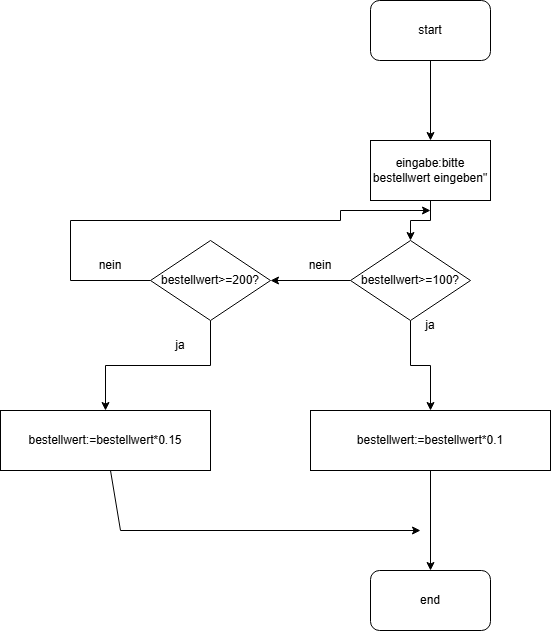

The diagram above was exported from draw.io. Its source (the exported page's mxGraphModel, read from the mxfile embedded in the PNG):
<mxGraphModel dx="1489" dy="413" grid="1" gridSize="10" guides="1" tooltips="1" connect="1" arrows="1" fold="1" page="1" pageScale="1" pageWidth="827" pageHeight="1169" math="0" shadow="0">
  <root>
    <mxCell id="0" />
    <mxCell id="1" parent="0" />
    <mxCell id="Uuc5DcZws31d42LmM_ka-3" edge="1" parent="1" source="Uuc5DcZws31d42LmM_ka-1" style="edgeStyle=orthogonalEdgeStyle;rounded=0;orthogonalLoop=1;jettySize=auto;html=1;entryX=0.5;entryY=0;entryDx=0;entryDy=0;" target="Uuc5DcZws31d42LmM_ka-4" value="">
      <mxGeometry relative="1" as="geometry">
        <mxPoint x="280" y="120" as="targetPoint" />
      </mxGeometry>
    </mxCell>
    <mxCell id="Uuc5DcZws31d42LmM_ka-1" parent="1" style="rounded=1;whiteSpace=wrap;html=1;" value="start" vertex="1">
      <mxGeometry height="60" width="120" x="220" y="30" as="geometry" />
    </mxCell>
    <mxCell id="Uuc5DcZws31d42LmM_ka-6" edge="1" parent="1" source="Uuc5DcZws31d42LmM_ka-4" style="edgeStyle=orthogonalEdgeStyle;rounded=0;orthogonalLoop=1;jettySize=auto;html=1;" target="Uuc5DcZws31d42LmM_ka-5" value="">
      <mxGeometry relative="1" as="geometry" />
    </mxCell>
    <mxCell id="Uuc5DcZws31d42LmM_ka-4" parent="1" style="rounded=0;whiteSpace=wrap;html=1;" value="eingabe:bitte bestellwert eingeben&quot;" vertex="1">
      <mxGeometry height="60" width="120" x="220" y="170" as="geometry" />
    </mxCell>
    <mxCell id="Uuc5DcZws31d42LmM_ka-8" edge="1" parent="1" source="Uuc5DcZws31d42LmM_ka-5" style="edgeStyle=orthogonalEdgeStyle;rounded=0;orthogonalLoop=1;jettySize=auto;html=1;" target="Uuc5DcZws31d42LmM_ka-7" value="">
      <mxGeometry relative="1" as="geometry" />
    </mxCell>
    <mxCell id="Uuc5DcZws31d42LmM_ka-11" edge="1" parent="1" source="Uuc5DcZws31d42LmM_ka-5" style="edgeStyle=orthogonalEdgeStyle;rounded=0;orthogonalLoop=1;jettySize=auto;html=1;" value="">
      <mxGeometry relative="1" as="geometry">
        <mxPoint x="120" y="310" as="targetPoint" />
      </mxGeometry>
    </mxCell>
    <mxCell id="Uuc5DcZws31d42LmM_ka-5" parent="1" style="rhombus;whiteSpace=wrap;html=1;" value="bestellwert&amp;gt;=100?" vertex="1">
      <mxGeometry height="80" width="120" x="200" y="270" as="geometry" />
    </mxCell>
    <mxCell id="Uuc5DcZws31d42LmM_ka-21" edge="1" parent="1" source="Uuc5DcZws31d42LmM_ka-7" style="edgeStyle=orthogonalEdgeStyle;rounded=0;orthogonalLoop=1;jettySize=auto;html=1;" target="Uuc5DcZws31d42LmM_ka-20" value="">
      <mxGeometry relative="1" as="geometry" />
    </mxCell>
    <mxCell id="Uuc5DcZws31d42LmM_ka-7" parent="1" style="rounded=0;whiteSpace=wrap;html=1;" value="bestellwert:=bestellwert*0.1" vertex="1">
      <mxGeometry height="60" width="240" x="160" y="440" as="geometry" />
    </mxCell>
    <mxCell id="Uuc5DcZws31d42LmM_ka-9" parent="1" style="text;html=1;whiteSpace=wrap;strokeColor=none;fillColor=none;align=center;verticalAlign=middle;rounded=0;" value="ja" vertex="1">
      <mxGeometry height="30" width="60" x="250" y="340" as="geometry" />
    </mxCell>
    <mxCell id="Uuc5DcZws31d42LmM_ka-12" parent="1" style="text;html=1;whiteSpace=wrap;strokeColor=none;fillColor=none;align=center;verticalAlign=middle;rounded=0;" value="nein" vertex="1">
      <mxGeometry height="30" width="60" x="140" y="280" as="geometry" />
    </mxCell>
    <mxCell id="Uuc5DcZws31d42LmM_ka-15" edge="1" parent="1" source="Uuc5DcZws31d42LmM_ka-13" style="edgeStyle=orthogonalEdgeStyle;rounded=0;orthogonalLoop=1;jettySize=auto;html=1;" target="Uuc5DcZws31d42LmM_ka-14" value="">
      <mxGeometry relative="1" as="geometry" />
    </mxCell>
    <mxCell id="Uuc5DcZws31d42LmM_ka-18" edge="1" parent="1" source="Uuc5DcZws31d42LmM_ka-13" style="edgeStyle=orthogonalEdgeStyle;rounded=0;orthogonalLoop=1;jettySize=auto;html=1;" value="">
      <mxGeometry relative="1" as="geometry">
        <Array as="points">
          <mxPoint x="-80" y="310" />
          <mxPoint x="-80" y="250" />
          <mxPoint x="190" y="250" />
        </Array>
        <mxPoint x="280" y="240" as="targetPoint" />
      </mxGeometry>
    </mxCell>
    <mxCell id="Uuc5DcZws31d42LmM_ka-13" parent="1" style="rhombus;whiteSpace=wrap;html=1;" value="bestellwert&amp;gt;=200?" vertex="1">
      <mxGeometry height="80" width="120" y="270" as="geometry" />
    </mxCell>
    <mxCell id="Uuc5DcZws31d42LmM_ka-14" parent="1" style="whiteSpace=wrap;html=1;" value="bestellwert:=bestellwert*0.15" vertex="1">
      <mxGeometry height="60" width="210" x="-150" y="440" as="geometry" />
    </mxCell>
    <mxCell id="Uuc5DcZws31d42LmM_ka-16" parent="1" style="text;html=1;whiteSpace=wrap;strokeColor=none;fillColor=none;align=center;verticalAlign=middle;rounded=0;" value="ja" vertex="1">
      <mxGeometry height="30" width="60" y="360" as="geometry" />
    </mxCell>
    <mxCell id="Uuc5DcZws31d42LmM_ka-19" parent="1" style="text;html=1;whiteSpace=wrap;strokeColor=none;fillColor=none;align=center;verticalAlign=middle;rounded=0;" value="nein" vertex="1">
      <mxGeometry height="30" width="60" x="-70" y="280" as="geometry" />
    </mxCell>
    <mxCell id="Uuc5DcZws31d42LmM_ka-20" parent="1" style="rounded=1;whiteSpace=wrap;html=1;" value="end" vertex="1">
      <mxGeometry height="60" width="120" x="220" y="600" as="geometry" />
    </mxCell>
    <mxCell id="Uuc5DcZws31d42LmM_ka-22" edge="1" parent="1" source="Uuc5DcZws31d42LmM_ka-14" style="endArrow=classic;html=1;rounded=0;" value="">
      <mxGeometry height="50" relative="1" width="50" as="geometry">
        <Array as="points">
          <mxPoint x="-30" y="560" />
        </Array>
        <mxPoint x="-80" y="520" as="sourcePoint" />
        <mxPoint x="270" y="560" as="targetPoint" />
      </mxGeometry>
    </mxCell>
  </root>
</mxGraphModel>